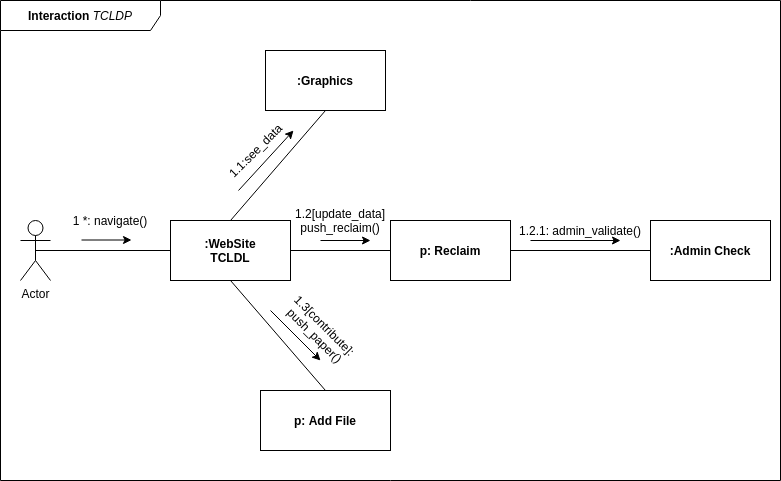

The diagram above was exported from draw.io. Its source (the exported page's mxGraphModel, read from the mxfile embedded in the PNG):
<mxGraphModel dx="1422" dy="801" grid="1" gridSize="10" guides="1" tooltips="1" connect="1" arrows="1" fold="1" page="1" pageScale="1" pageWidth="850" pageHeight="1100" math="0" shadow="0">
  <root>
    <mxCell id="0" />
    <mxCell id="1" parent="0" />
    <mxCell id="-jNVMC3mvBwsJCYgANU4-2" value="&lt;b&gt;Interaction&lt;/b&gt;&amp;nbsp;&lt;i&gt;TCLDP&lt;br&gt;&lt;/i&gt;" style="shape=umlFrame;whiteSpace=wrap;html=1;width=160;height=30;" parent="1" vertex="1">
      <mxGeometry x="60" y="80" width="780" height="480" as="geometry" />
    </mxCell>
    <mxCell id="-jNVMC3mvBwsJCYgANU4-3" value="Actor" style="shape=umlActor;verticalLabelPosition=bottom;verticalAlign=top;html=1;outlineConnect=0;" parent="1" vertex="1">
      <mxGeometry x="80" y="300" width="30" height="60" as="geometry" />
    </mxCell>
    <mxCell id="-jNVMC3mvBwsJCYgANU4-4" value="&lt;b&gt;p: Add File&lt;/b&gt;" style="rounded=0;whiteSpace=wrap;html=1;" parent="1" vertex="1">
      <mxGeometry x="320" y="470" width="130" height="60" as="geometry" />
    </mxCell>
    <mxCell id="-jNVMC3mvBwsJCYgANU4-5" value="&lt;b&gt;:Graphics&lt;/b&gt;" style="rounded=0;whiteSpace=wrap;html=1;" parent="1" vertex="1">
      <mxGeometry x="325" y="130" width="120" height="60" as="geometry" />
    </mxCell>
    <mxCell id="-jNVMC3mvBwsJCYgANU4-6" value="&lt;b&gt;:WebSite&lt;br&gt;TCLDL&lt;/b&gt;" style="rounded=0;whiteSpace=wrap;html=1;" parent="1" vertex="1">
      <mxGeometry x="230" y="300" width="120" height="60" as="geometry" />
    </mxCell>
    <mxCell id="-jNVMC3mvBwsJCYgANU4-7" value="&lt;b&gt;p: Reclaim&lt;/b&gt;" style="rounded=0;whiteSpace=wrap;html=1;" parent="1" vertex="1">
      <mxGeometry x="450" y="300" width="120" height="60" as="geometry" />
    </mxCell>
    <mxCell id="-jNVMC3mvBwsJCYgANU4-8" value="" style="endArrow=none;html=1;entryX=0.5;entryY=1;entryDx=0;entryDy=0;exitX=0.5;exitY=0;exitDx=0;exitDy=0;" parent="1" source="-jNVMC3mvBwsJCYgANU4-4" target="-jNVMC3mvBwsJCYgANU4-6" edge="1">
      <mxGeometry width="50" height="50" relative="1" as="geometry">
        <mxPoint x="300" y="410" as="sourcePoint" />
        <mxPoint x="350" y="360" as="targetPoint" />
      </mxGeometry>
    </mxCell>
    <mxCell id="-jNVMC3mvBwsJCYgANU4-9" value="" style="endArrow=none;html=1;entryX=1;entryY=0.5;entryDx=0;entryDy=0;exitX=0;exitY=0.5;exitDx=0;exitDy=0;" parent="1" source="-jNVMC3mvBwsJCYgANU4-7" target="-jNVMC3mvBwsJCYgANU4-6" edge="1">
      <mxGeometry width="50" height="50" relative="1" as="geometry">
        <mxPoint x="400" y="410" as="sourcePoint" />
        <mxPoint x="450" y="360" as="targetPoint" />
      </mxGeometry>
    </mxCell>
    <mxCell id="-jNVMC3mvBwsJCYgANU4-10" value="" style="endArrow=none;html=1;entryX=0.5;entryY=0;entryDx=0;entryDy=0;exitX=0.5;exitY=1;exitDx=0;exitDy=0;" parent="1" source="-jNVMC3mvBwsJCYgANU4-5" target="-jNVMC3mvBwsJCYgANU4-6" edge="1">
      <mxGeometry width="50" height="50" relative="1" as="geometry">
        <mxPoint x="300" y="410" as="sourcePoint" />
        <mxPoint x="350" y="360" as="targetPoint" />
      </mxGeometry>
    </mxCell>
    <mxCell id="-jNVMC3mvBwsJCYgANU4-12" value="" style="endArrow=none;html=1;exitX=0.5;exitY=0.5;exitDx=0;exitDy=0;exitPerimeter=0;entryX=0;entryY=0.5;entryDx=0;entryDy=0;" parent="1" source="-jNVMC3mvBwsJCYgANU4-3" target="-jNVMC3mvBwsJCYgANU4-6" edge="1">
      <mxGeometry width="50" height="50" relative="1" as="geometry">
        <mxPoint x="300" y="410" as="sourcePoint" />
        <mxPoint x="350" y="360" as="targetPoint" />
      </mxGeometry>
    </mxCell>
    <mxCell id="-jNVMC3mvBwsJCYgANU4-16" value="" style="endArrow=classic;html=1;" parent="1" edge="1">
      <mxGeometry width="50" height="50" relative="1" as="geometry">
        <mxPoint x="141" y="319.5" as="sourcePoint" />
        <mxPoint x="191" y="319.5" as="targetPoint" />
      </mxGeometry>
    </mxCell>
    <mxCell id="-jNVMC3mvBwsJCYgANU4-20" value="" style="endArrow=classic;html=1;" parent="1" edge="1">
      <mxGeometry width="50" height="50" relative="1" as="geometry">
        <mxPoint x="380" y="320" as="sourcePoint" />
        <mxPoint x="430" y="320" as="targetPoint" />
      </mxGeometry>
    </mxCell>
    <mxCell id="-jNVMC3mvBwsJCYgANU4-21" value="1 *: navigate()" style="text;html=1;strokeColor=none;fillColor=none;align=center;verticalAlign=middle;whiteSpace=wrap;rounded=0;" parent="1" vertex="1">
      <mxGeometry x="130" y="290" width="80" height="20" as="geometry" />
    </mxCell>
    <mxCell id="GFkzKnLUKNKOqV2ub9JB-1" value="1.1:see_data" style="text;html=1;strokeColor=none;fillColor=none;align=center;verticalAlign=middle;whiteSpace=wrap;rounded=0;rotation=-45;" parent="1" vertex="1">
      <mxGeometry x="260" y="220" width="110" height="20" as="geometry" />
    </mxCell>
    <mxCell id="GFkzKnLUKNKOqV2ub9JB-2" value="" style="endArrow=classic;html=1;" parent="1" edge="1">
      <mxGeometry width="50" height="50" relative="1" as="geometry">
        <mxPoint x="298" y="270" as="sourcePoint" />
        <mxPoint x="353" y="210" as="targetPoint" />
      </mxGeometry>
    </mxCell>
    <mxCell id="GFkzKnLUKNKOqV2ub9JB-3" value="" style="endArrow=classic;html=1;" parent="1" edge="1">
      <mxGeometry width="50" height="50" relative="1" as="geometry">
        <mxPoint x="330" y="390" as="sourcePoint" />
        <mxPoint x="380" y="440" as="targetPoint" />
      </mxGeometry>
    </mxCell>
    <mxCell id="GFkzKnLUKNKOqV2ub9JB-4" value="1.3[contribute]:&lt;br&gt;push_paper()" style="text;html=1;strokeColor=none;fillColor=none;align=center;verticalAlign=middle;whiteSpace=wrap;rounded=0;rotation=45;" parent="1" vertex="1">
      <mxGeometry x="330" y="400" width="100" height="20" as="geometry" />
    </mxCell>
    <mxCell id="GFkzKnLUKNKOqV2ub9JB-5" value="1.2[update_data]&lt;br&gt;push_reclaim()" style="text;html=1;strokeColor=none;fillColor=none;align=center;verticalAlign=middle;whiteSpace=wrap;rounded=0;" parent="1" vertex="1">
      <mxGeometry x="355" y="290" width="90" height="20" as="geometry" />
    </mxCell>
    <mxCell id="GFkzKnLUKNKOqV2ub9JB-6" value="&lt;b&gt;:Admin Check&lt;/b&gt;" style="rounded=0;whiteSpace=wrap;html=1;" parent="1" vertex="1">
      <mxGeometry x="710" y="300" width="120" height="60" as="geometry" />
    </mxCell>
    <mxCell id="GFkzKnLUKNKOqV2ub9JB-12" value="1.2.1: admin_validate()" style="text;html=1;strokeColor=none;fillColor=none;align=center;verticalAlign=middle;whiteSpace=wrap;rounded=0;rotation=0;" parent="1" vertex="1">
      <mxGeometry x="570" y="300" width="140" height="20" as="geometry" />
    </mxCell>
    <mxCell id="2piZxf-RwYWc7kMYlOx4-1" value="" style="endArrow=none;html=1;entryX=0;entryY=0.5;entryDx=0;entryDy=0;exitX=1;exitY=0.5;exitDx=0;exitDy=0;" edge="1" parent="1" source="-jNVMC3mvBwsJCYgANU4-7" target="GFkzKnLUKNKOqV2ub9JB-6">
      <mxGeometry width="50" height="50" relative="1" as="geometry">
        <mxPoint x="630" y="360" as="sourcePoint" />
        <mxPoint x="680" y="310" as="targetPoint" />
      </mxGeometry>
    </mxCell>
    <mxCell id="2piZxf-RwYWc7kMYlOx4-2" value="" style="endArrow=classic;html=1;" edge="1" parent="1">
      <mxGeometry width="50" height="50" relative="1" as="geometry">
        <mxPoint x="590" y="320" as="sourcePoint" />
        <mxPoint x="680" y="320" as="targetPoint" />
      </mxGeometry>
    </mxCell>
  </root>
</mxGraphModel>